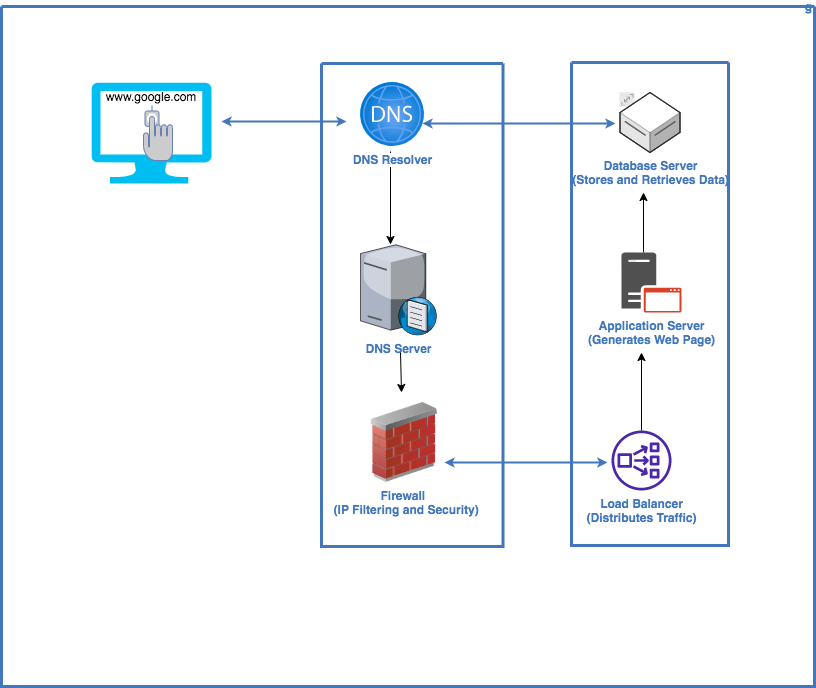

The diagram above was exported from draw.io. Its source (the exported page's mxGraphModel, read from the mxfile embedded in the PNG):
<mxGraphModel dx="794" dy="491" grid="1" gridSize="10" guides="1" tooltips="1" connect="1" arrows="1" fold="1" page="1" pageScale="1" pageWidth="1169" pageHeight="827" background="none" math="0" shadow="0">
  <root>
    <mxCell id="0" />
    <mxCell id="1" parent="0" />
    <mxCell id="2" value="g" style="swimlane;shadow=0;strokeColor=#4277BB;fillColor=#ffffff;fontColor=#4277BB;align=right;startSize=0;collapsible=0;strokeWidth=3;" parent="1" vertex="1">
      <mxGeometry x="160" y="74" width="813" height="680" as="geometry" />
    </mxCell>
    <mxCell id="103" style="edgeStyle=elbowEdgeStyle;rounded=0;elbow=vertical;html=1;labelBackgroundColor=#ffffff;startArrow=classic;startFill=1;startSize=4;endArrow=classic;endFill=1;endSize=4;jettySize=auto;orthogonalLoop=1;strokeColor=#4277BB;strokeWidth=2;fontSize=14;fontColor=#4277BB;" parent="2" edge="1">
      <mxGeometry relative="1" as="geometry">
        <mxPoint x="220" y="115" as="sourcePoint" />
        <mxPoint x="345" y="115" as="targetPoint" />
        <Array as="points">
          <mxPoint x="283" y="115" />
        </Array>
      </mxGeometry>
    </mxCell>
    <mxCell id="106" style="edgeStyle=elbowEdgeStyle;rounded=0;elbow=vertical;html=1;entryX=-0.007;entryY=0.807;entryPerimeter=0;labelBackgroundColor=#ffffff;startArrow=classic;startFill=1;startSize=4;endArrow=classic;endFill=1;endSize=4;jettySize=auto;orthogonalLoop=1;strokeColor=#4277BB;strokeWidth=2;fontSize=14;fontColor=#4277BB;entryDx=0;entryDy=0;exitX=1;exitY=0.75;exitDx=0;exitDy=0;" parent="2" source="zeTXHLT6HScXwlat18kV-112" edge="1">
      <mxGeometry relative="1" as="geometry">
        <mxPoint x="467" y="455.76" as="sourcePoint" />
        <mxPoint x="605.9010000000001" y="455.78099999999995" as="targetPoint" />
        <Array as="points" />
      </mxGeometry>
    </mxCell>
    <mxCell id="77" value="" style="swimlane;shadow=0;strokeColor=#4277BB;fillColor=#ffffff;fontColor=#4277BB;align=right;startSize=0;collapsible=0;strokeWidth=3;" parent="2" vertex="1">
      <mxGeometry x="320" y="57" width="181.5" height="483" as="geometry" />
    </mxCell>
    <mxCell id="zeTXHLT6HScXwlat18kV-109" value="" style="edgeStyle=orthogonalEdgeStyle;rounded=0;orthogonalLoop=1;jettySize=auto;html=1;" parent="77" edge="1">
      <mxGeometry relative="1" as="geometry">
        <mxPoint x="69" y="88" as="sourcePoint" />
        <mxPoint x="69" y="181" as="targetPoint" />
      </mxGeometry>
    </mxCell>
    <mxCell id="zeTXHLT6HScXwlat18kV-110" value="&lt;b&gt;&lt;font color=&quot;#4277bb&quot;&gt;DNS Resolver&lt;/font&gt;&lt;/b&gt;" style="aspect=fixed;html=1;points=[];align=center;image;fontSize=12;image=img/lib/azure2/networking/DNS_Zones.svg;" parent="77" vertex="1">
      <mxGeometry x="39" y="19" width="64" height="64" as="geometry" />
    </mxCell>
    <mxCell id="zeTXHLT6HScXwlat18kV-111" value="&lt;font color=&quot;#4277bb&quot;&gt;&lt;b&gt;DNS Server &lt;/b&gt;&lt;/font&gt;" style="verticalLabelPosition=bottom;sketch=0;aspect=fixed;html=1;verticalAlign=top;strokeColor=none;align=center;outlineConnect=0;shape=mxgraph.citrix.dns_server;" parent="77" vertex="1">
      <mxGeometry x="39" y="179" width="76.5" height="92.5" as="geometry" />
    </mxCell>
    <mxCell id="zeTXHLT6HScXwlat18kV-112" value="&lt;font color=&quot;#4277bb&quot;&gt;&lt;b&gt;Firewall&amp;nbsp;&lt;br&gt;&amp;nbsp;(IP Filtering and Security)&lt;/b&gt;&lt;/font&gt;" style="image;html=1;image=img/lib/clip_art/networking/Firewall_02_128x128.png" parent="77" vertex="1">
      <mxGeometry x="43" y="339" width="80" height="80" as="geometry" />
    </mxCell>
    <mxCell id="zeTXHLT6HScXwlat18kV-113" value="" style="endArrow=classic;html=1;rounded=0;" parent="77" edge="1">
      <mxGeometry width="50" height="50" relative="1" as="geometry">
        <mxPoint x="79" y="289" as="sourcePoint" />
        <mxPoint x="80" y="329" as="targetPoint" />
      </mxGeometry>
    </mxCell>
    <mxCell id="79" value="" style="swimlane;shadow=0;strokeColor=#4277BB;fillColor=#ffffff;fontColor=#4277BB;align=right;startSize=0;collapsible=0;strokeWidth=3;" parent="2" vertex="1">
      <mxGeometry x="570" y="56" width="157" height="483" as="geometry" />
    </mxCell>
    <mxCell id="99" value="" style="group;fontSize=14;fontColor=#4277BB;labelBackgroundColor=#ffffff;" parent="79" vertex="1" connectable="0">
      <mxGeometry x="40" y="368" width="60" height="60" as="geometry" />
    </mxCell>
    <mxCell id="101" value="&lt;b&gt;&lt;font color=&quot;#4277bb&quot;&gt;Load Balancer &lt;br&gt;(Distributes Traffic) &lt;/font&gt;&lt;/b&gt;" style="aspect=fixed;perimeter=rectanglePerimeter;html=1;align=center;shadow=0;dashed=0;image;image=img/lib/ibm/data/file_repository.svg;rounded=1;labelBackgroundColor=none;strokeColor=none;strokeWidth=3;fillColor=#4D27AA;gradientColor=none;fontSize=12;fontColor=#232F3E;shape=mxgraph.aws4.network_load_balancer;sketch=0;fontStyle=0;" parent="99" vertex="1">
      <mxGeometry width="60" height="60" as="geometry" />
    </mxCell>
    <mxCell id="zeTXHLT6HScXwlat18kV-114" value="" style="edgeStyle=orthogonalEdgeStyle;rounded=0;orthogonalLoop=1;jettySize=auto;html=1;" parent="79" source="101" edge="1">
      <mxGeometry relative="1" as="geometry">
        <mxPoint x="70" y="290" as="targetPoint" />
      </mxGeometry>
    </mxCell>
    <mxCell id="zeTXHLT6HScXwlat18kV-115" value="" style="edgeStyle=orthogonalEdgeStyle;rounded=0;orthogonalLoop=1;jettySize=auto;html=1;" parent="79" edge="1">
      <mxGeometry relative="1" as="geometry">
        <mxPoint x="72" y="190" as="sourcePoint" />
        <mxPoint x="72" y="130" as="targetPoint" />
      </mxGeometry>
    </mxCell>
    <mxCell id="93" value="" style="group;fontSize=14;fontColor=#4277BB;labelBackgroundColor=#ffffff;" parent="79" vertex="1" connectable="0">
      <mxGeometry x="48.5" y="30" width="60" height="60" as="geometry" />
    </mxCell>
    <mxCell id="94" value="" style="aspect=fixed;perimeter=ellipsePerimeter;html=1;align=center;shadow=0;dashed=0;image;image=img/lib/ibm/miscellaneous/scalable.svg;rounded=1;labelBackgroundColor=none;strokeColor=#666666;strokeWidth=3;fillColor=#C2952D;gradientColor=none;fontSize=14;fontColor=#4277BB;" parent="93" vertex="1">
      <mxGeometry width="15" height="15" as="geometry" />
    </mxCell>
    <mxCell id="95" value="&lt;b&gt;&lt;font color=&quot;#4277bb&quot;&gt;Database Server&lt;br&gt;(Stores and Retrieves Data)&lt;/font&gt;&lt;/b&gt;" style="aspect=fixed;perimeter=rectanglePerimeter;html=1;align=center;shadow=0;dashed=0;image;image=img/lib/ibm/data/file_repository.svg;rounded=1;labelBackgroundColor=none;strokeColor=#5E5E5E;strokeWidth=1;fillColor=default;gradientColor=none;fontSize=12;fontColor=default;shape=mxgraph.aws3d.dataServer;" parent="93" vertex="1">
      <mxGeometry width="60" height="60" as="geometry" />
    </mxCell>
    <mxCell id="96" value="" style="group;fontSize=14;fontColor=#4277BB;labelBackgroundColor=#ffffff;" parent="79" vertex="1" connectable="0">
      <mxGeometry x="50" y="190" width="60" height="60" as="geometry" />
    </mxCell>
    <mxCell id="97" value="" style="aspect=fixed;perimeter=ellipsePerimeter;html=1;align=center;shadow=0;dashed=0;image;image=img/lib/ibm/miscellaneous/scalable.svg;rounded=1;labelBackgroundColor=none;strokeColor=#666666;strokeWidth=3;fillColor=#C2952D;gradientColor=none;fontSize=14;fontColor=#4277BB;" parent="96" vertex="1">
      <mxGeometry width="15" height="15" as="geometry" />
    </mxCell>
    <mxCell id="98" value="&lt;b&gt;&lt;font color=&quot;#4277bb&quot;&gt;Application Server&lt;br&gt;(Generates Web Page) &lt;/font&gt;&lt;/b&gt;" style="aspect=fixed;perimeter=rectanglePerimeter;html=1;align=center;shadow=0;dashed=0;image;image=img/lib/ibm/data/file_repository.svg;rounded=1;labelBackgroundColor=none;strokeColor=none;strokeWidth=3;fillColor=#505050;gradientColor=none;fontSize=12;fontColor=default;shape=mxgraph.office.servers.application_server_orange;sketch=0;" parent="96" vertex="1">
      <mxGeometry width="60" height="60" as="geometry" />
    </mxCell>
    <mxCell id="zeTXHLT6HScXwlat18kV-106" value="" style="verticalLabelPosition=bottom;html=1;verticalAlign=top;align=center;strokeColor=none;fillColor=#00BEF2;shape=mxgraph.azure.computer;pointerEvents=1;" parent="2" vertex="1">
      <mxGeometry x="90" y="76" width="120" height="101" as="geometry" />
    </mxCell>
    <mxCell id="zeTXHLT6HScXwlat18kV-107" value="" style="fontColor=#0066CC;verticalAlign=top;verticalLabelPosition=bottom;labelPosition=center;align=center;html=1;outlineConnect=0;fillColor=#CCCCCC;strokeColor=#6881B3;gradientColor=none;gradientDirection=north;strokeWidth=2;shape=mxgraph.networks.biometric_reader;" parent="2" vertex="1">
      <mxGeometry x="142" y="99" width="29" height="55" as="geometry" />
    </mxCell>
    <mxCell id="zeTXHLT6HScXwlat18kV-108" value="www.google.com" style="text;html=1;strokeColor=none;fillColor=none;align=center;verticalAlign=middle;whiteSpace=wrap;rounded=0;" parent="2" vertex="1">
      <mxGeometry x="120" y="76" width="60" height="30" as="geometry" />
    </mxCell>
    <mxCell id="zeTXHLT6HScXwlat18kV-118" style="edgeStyle=elbowEdgeStyle;rounded=0;elbow=vertical;html=1;labelBackgroundColor=#ffffff;startArrow=classic;startFill=1;startSize=4;endArrow=classic;endFill=1;endSize=4;jettySize=auto;orthogonalLoop=1;strokeColor=#4277BB;strokeWidth=2;fontSize=14;fontColor=#4277BB;exitX=0.984;exitY=0.641;exitDx=0;exitDy=0;exitPerimeter=0;entryX=-0.142;entryY=0.517;entryDx=0;entryDy=0;entryPerimeter=0;" parent="2" edge="1">
      <mxGeometry relative="1" as="geometry">
        <mxPoint x="420.9760000000001" y="117.024" as="sourcePoint" />
        <mxPoint x="613.98" y="117.01999999999998" as="targetPoint" />
        <Array as="points">
          <mxPoint x="533.5" y="117" />
        </Array>
      </mxGeometry>
    </mxCell>
  </root>
</mxGraphModel>